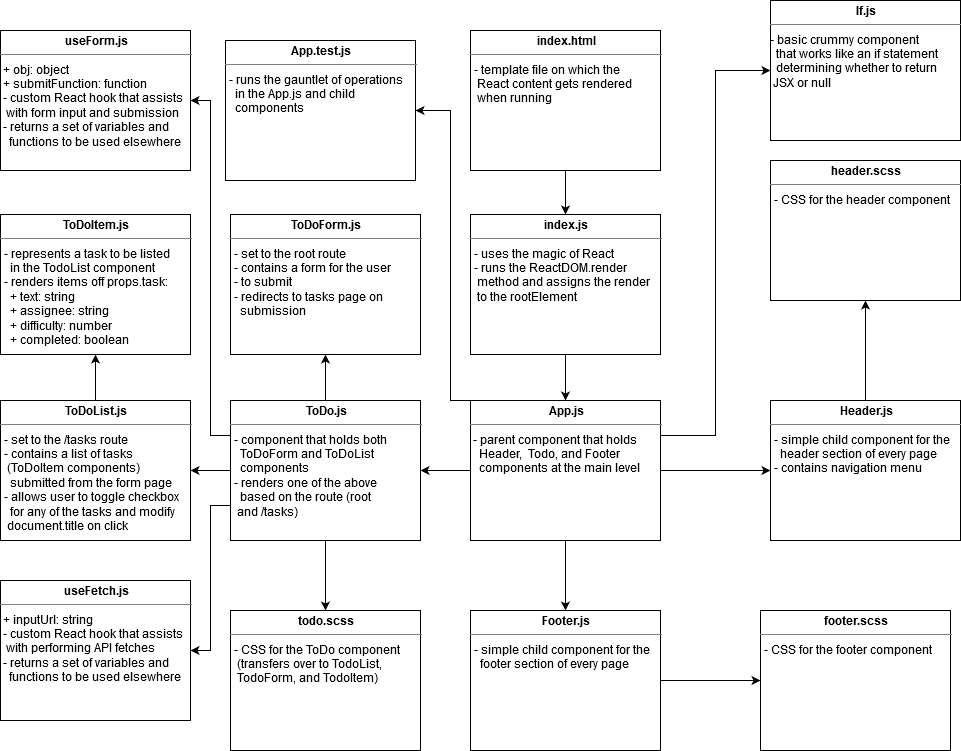

The diagram above was exported from draw.io. Its source (the exported page's mxGraphModel, read from the mxfile embedded in the PNG):
<mxGraphModel dx="2064" dy="1152" grid="1" gridSize="10" guides="1" tooltips="1" connect="1" arrows="1" fold="1" page="1" pageScale="1" pageWidth="1169" pageHeight="826" background="#ffffff" math="0" shadow="0">
  <root>
    <mxCell id="0" />
    <mxCell id="1" parent="0" />
    <mxCell id="q6Twg9itTlsAlYeJ9s0L-3" style="edgeStyle=orthogonalEdgeStyle;rounded=0;orthogonalLoop=1;jettySize=auto;html=1;exitX=0.5;exitY=1;exitDx=0;exitDy=0;" parent="1" source="uk9tYBDSgavBsX28dxRH-1" target="GB6O8fz7jtQG_ejLNZ5V-4" edge="1">
      <mxGeometry relative="1" as="geometry" />
    </mxCell>
    <mxCell id="uk9tYBDSgavBsX28dxRH-1" value="&lt;p style=&quot;margin: 0px ; margin-top: 4px ; text-align: center&quot;&gt;&lt;b&gt;index.js&lt;/b&gt;&lt;/p&gt;&lt;hr size=&quot;1&quot;&gt;&lt;p style=&quot;margin: 0px ; margin-left: 4px&quot;&gt;&lt;/p&gt;&lt;p style=&quot;margin: 0px ; margin-left: 4px&quot;&gt;- uses the magic of React&lt;br&gt;&lt;/p&gt;&lt;p style=&quot;margin: 0px ; margin-left: 4px&quot;&gt;- runs the ReactDOM.render&lt;/p&gt;&lt;p style=&quot;margin: 0px ; margin-left: 4px&quot;&gt;&amp;nbsp;method and assigns the render&lt;/p&gt;&lt;p style=&quot;margin: 0px ; margin-left: 4px&quot;&gt;&amp;nbsp;to the rootElement&lt;br&gt;&lt;/p&gt;&lt;div&gt;&lt;br&gt;&lt;/div&gt;" style="verticalAlign=top;align=left;overflow=fill;fontSize=12;fontFamily=Helvetica;html=1;rounded=0;shadow=0;comic=0;labelBackgroundColor=none;strokeWidth=1" parent="1" vertex="1">
      <mxGeometry x="640" y="224" width="190" height="140" as="geometry" />
    </mxCell>
    <mxCell id="K3M8Ouo7ulVRiXX0319i-13" style="edgeStyle=orthogonalEdgeStyle;rounded=0;orthogonalLoop=1;jettySize=auto;html=1;exitX=0.5;exitY=1;exitDx=0;exitDy=0;entryX=0.5;entryY=0;entryDx=0;entryDy=0;" parent="1" source="GB6O8fz7jtQG_ejLNZ5V-4" target="K3M8Ouo7ulVRiXX0319i-4" edge="1">
      <mxGeometry relative="1" as="geometry">
        <mxPoint x="735" y="590" as="targetPoint" />
      </mxGeometry>
    </mxCell>
    <mxCell id="9qsRnM8c-W7pU-YztOWh-4" style="edgeStyle=orthogonalEdgeStyle;rounded=0;orthogonalLoop=1;jettySize=auto;html=1;exitX=0;exitY=0.5;exitDx=0;exitDy=0;entryX=1;entryY=0.5;entryDx=0;entryDy=0;" parent="1" source="GB6O8fz7jtQG_ejLNZ5V-4" target="K3M8Ouo7ulVRiXX0319i-11" edge="1">
      <mxGeometry relative="1" as="geometry" />
    </mxCell>
    <mxCell id="9qsRnM8c-W7pU-YztOWh-7" style="edgeStyle=orthogonalEdgeStyle;rounded=0;orthogonalLoop=1;jettySize=auto;html=1;exitX=1;exitY=0.5;exitDx=0;exitDy=0;" parent="1" source="GB6O8fz7jtQG_ejLNZ5V-4" target="G0paOD6eCJ3TGS626v6K-2" edge="1">
      <mxGeometry relative="1" as="geometry" />
    </mxCell>
    <mxCell id="9qsRnM8c-W7pU-YztOWh-8" style="edgeStyle=orthogonalEdgeStyle;rounded=0;orthogonalLoop=1;jettySize=auto;html=1;exitX=1;exitY=0.25;exitDx=0;exitDy=0;entryX=0;entryY=0.5;entryDx=0;entryDy=0;" parent="1" source="GB6O8fz7jtQG_ejLNZ5V-4" target="K3M8Ouo7ulVRiXX0319i-7" edge="1">
      <mxGeometry relative="1" as="geometry" />
    </mxCell>
    <mxCell id="9qsRnM8c-W7pU-YztOWh-15" style="edgeStyle=orthogonalEdgeStyle;rounded=0;orthogonalLoop=1;jettySize=auto;html=1;exitX=0.25;exitY=0;exitDx=0;exitDy=0;entryX=1;entryY=0.5;entryDx=0;entryDy=0;" parent="1" source="GB6O8fz7jtQG_ejLNZ5V-4" target="9qsRnM8c-W7pU-YztOWh-14" edge="1">
      <mxGeometry relative="1" as="geometry">
        <Array as="points">
          <mxPoint x="620" y="410" />
          <mxPoint x="620" y="120" />
        </Array>
      </mxGeometry>
    </mxCell>
    <mxCell id="GB6O8fz7jtQG_ejLNZ5V-4" value="&lt;p style=&quot;margin: 0px ; margin-top: 4px ; text-align: center&quot;&gt;&lt;b&gt;App.js&lt;/b&gt;&lt;/p&gt;&lt;hr size=&quot;1&quot;&gt;&lt;p style=&quot;margin: 0px ; margin-left: 4px&quot;&gt;&lt;/p&gt;&lt;div&gt;&amp;nbsp;- parent component that holds&lt;/div&gt;&lt;div&gt;&amp;nbsp;&amp;nbsp; Header,&amp;nbsp; Todo, and Footer&lt;/div&gt;&lt;div&gt;&amp;nbsp;&amp;nbsp; components at the main level&lt;br&gt;&lt;/div&gt;" style="verticalAlign=top;align=left;overflow=fill;fontSize=12;fontFamily=Helvetica;html=1;rounded=0;shadow=0;comic=0;labelBackgroundColor=none;strokeWidth=1" parent="1" vertex="1">
      <mxGeometry x="640" y="410" width="190" height="140" as="geometry" />
    </mxCell>
    <mxCell id="GB6O8fz7jtQG_ejLNZ5V-8" style="edgeStyle=orthogonalEdgeStyle;rounded=0;orthogonalLoop=1;jettySize=auto;html=1;exitX=0.5;exitY=1;exitDx=0;exitDy=0;entryX=0.5;entryY=0;entryDx=0;entryDy=0;" parent="1" source="GB6O8fz7jtQG_ejLNZ5V-7" target="uk9tYBDSgavBsX28dxRH-1" edge="1">
      <mxGeometry relative="1" as="geometry" />
    </mxCell>
    <mxCell id="GB6O8fz7jtQG_ejLNZ5V-7" value="&lt;p style=&quot;margin: 0px ; margin-top: 4px ; text-align: center&quot;&gt;&lt;b&gt;index.html&lt;/b&gt;&lt;/p&gt;&lt;hr size=&quot;1&quot;&gt;&lt;p style=&quot;margin: 0px ; margin-left: 4px&quot;&gt;&lt;/p&gt;&lt;p style=&quot;margin: 0px ; margin-left: 4px&quot;&gt;- template file on which the &lt;br&gt;&lt;/p&gt;&lt;p style=&quot;margin: 0px ; margin-left: 4px&quot;&gt;&amp;nbsp;React content gets rendered&lt;/p&gt;&lt;p style=&quot;margin: 0px ; margin-left: 4px&quot;&gt;&amp;nbsp;when running&lt;br&gt;&lt;/p&gt;&lt;div&gt;&lt;br&gt;&lt;/div&gt;" style="verticalAlign=top;align=left;overflow=fill;fontSize=12;fontFamily=Helvetica;html=1;rounded=0;shadow=0;comic=0;labelBackgroundColor=none;strokeWidth=1" parent="1" vertex="1">
      <mxGeometry x="640" y="40" width="190" height="140" as="geometry" />
    </mxCell>
    <mxCell id="q6Twg9itTlsAlYeJ9s0L-4" value="&lt;p style=&quot;margin: 0px ; margin-top: 4px ; text-align: center&quot;&gt;&lt;b&gt;ToDoForm.js&lt;/b&gt;&lt;/p&gt;&lt;hr size=&quot;1&quot;&gt;&lt;p style=&quot;margin: 0px ; margin-left: 4px&quot;&gt;- set to the root route&lt;/p&gt;&lt;p style=&quot;margin: 0px ; margin-left: 4px&quot;&gt;- contains a form for the user&lt;/p&gt;&lt;p style=&quot;margin: 0px ; margin-left: 4px&quot;&gt;- to submit&lt;/p&gt;&lt;p style=&quot;margin: 0px ; margin-left: 4px&quot;&gt;- redirects to tasks page on&lt;/p&gt;&lt;p style=&quot;margin: 0px ; margin-left: 4px&quot;&gt;&amp;nbsp; submission&lt;br&gt;&lt;/p&gt;" style="verticalAlign=top;align=left;overflow=fill;fontSize=12;fontFamily=Helvetica;html=1;rounded=0;shadow=0;comic=0;labelBackgroundColor=none;strokeWidth=1" parent="1" vertex="1">
      <mxGeometry x="400" y="224" width="190" height="140" as="geometry" />
    </mxCell>
    <mxCell id="35oV2hmoFmmR48A-ImeZ-1" value="&lt;p style=&quot;margin: 0px ; margin-top: 4px ; text-align: center&quot;&gt;&lt;b&gt;todo.scss&lt;/b&gt;&lt;/p&gt;&lt;hr size=&quot;1&quot;&gt;&lt;p style=&quot;margin: 0px ; margin-left: 4px&quot;&gt;- CSS for the ToDo component&lt;/p&gt;&lt;p style=&quot;margin: 0px ; margin-left: 4px&quot;&gt;&amp;nbsp;(transfers over to TodoList,&lt;/p&gt;&lt;p style=&quot;margin: 0px ; margin-left: 4px&quot;&gt;&amp;nbsp;TodoForm, and TodoItem)&lt;br&gt;&lt;/p&gt;" style="verticalAlign=top;align=left;overflow=fill;fontSize=12;fontFamily=Helvetica;html=1;rounded=0;shadow=0;comic=0;labelBackgroundColor=none;strokeWidth=1" parent="1" vertex="1">
      <mxGeometry x="400" y="620" width="190" height="140" as="geometry" />
    </mxCell>
    <mxCell id="K3M8Ouo7ulVRiXX0319i-21" style="edgeStyle=orthogonalEdgeStyle;rounded=0;orthogonalLoop=1;jettySize=auto;html=1;exitX=0.5;exitY=0;exitDx=0;exitDy=0;entryX=0.5;entryY=1;entryDx=0;entryDy=0;" parent="1" source="G0paOD6eCJ3TGS626v6K-2" target="K3M8Ouo7ulVRiXX0319i-8" edge="1">
      <mxGeometry relative="1" as="geometry" />
    </mxCell>
    <mxCell id="G0paOD6eCJ3TGS626v6K-2" value="&lt;p style=&quot;margin: 0px ; margin-top: 4px ; text-align: center&quot;&gt;&lt;b&gt;Header.js&lt;/b&gt;&lt;/p&gt;&lt;hr size=&quot;1&quot;&gt;&lt;p style=&quot;margin: 0px ; margin-left: 4px&quot;&gt;- simple child component for the&lt;/p&gt;&lt;p style=&quot;margin: 0px ; margin-left: 4px&quot;&gt;&amp;nbsp; header section of every page&lt;/p&gt;&lt;p style=&quot;margin: 0px ; margin-left: 4px&quot;&gt;- contains navigation menu&lt;br&gt;&lt;/p&gt;" style="verticalAlign=top;align=left;overflow=fill;fontSize=12;fontFamily=Helvetica;html=1;rounded=0;shadow=0;comic=0;labelBackgroundColor=none;strokeWidth=1" parent="1" vertex="1">
      <mxGeometry x="940" y="410" width="190" height="140" as="geometry" />
    </mxCell>
    <mxCell id="9qsRnM8c-W7pU-YztOWh-3" style="edgeStyle=orthogonalEdgeStyle;rounded=0;orthogonalLoop=1;jettySize=auto;html=1;exitX=1;exitY=0.5;exitDx=0;exitDy=0;" parent="1" source="K3M8Ouo7ulVRiXX0319i-4" target="9qsRnM8c-W7pU-YztOWh-2" edge="1">
      <mxGeometry relative="1" as="geometry" />
    </mxCell>
    <mxCell id="K3M8Ouo7ulVRiXX0319i-4" value="&lt;p style=&quot;margin: 0px ; margin-top: 4px ; text-align: center&quot;&gt;&lt;b&gt;Footer.js&lt;/b&gt;&lt;/p&gt;&lt;hr size=&quot;1&quot;&gt;&lt;p style=&quot;margin: 0px ; margin-left: 4px&quot;&gt;- simple child component for the&lt;/p&gt;&lt;p style=&quot;margin: 0px ; margin-left: 4px&quot;&gt;&amp;nbsp; footer section of every page&lt;/p&gt;" style="verticalAlign=top;align=left;overflow=fill;fontSize=12;fontFamily=Helvetica;html=1;rounded=0;shadow=0;comic=0;labelBackgroundColor=none;strokeWidth=1" parent="1" vertex="1">
      <mxGeometry x="640" y="620" width="190" height="140" as="geometry" />
    </mxCell>
    <mxCell id="K3M8Ouo7ulVRiXX0319i-7" value="&lt;p style=&quot;margin: 0px ; margin-top: 4px ; text-align: center&quot;&gt;&lt;b&gt;If.js&lt;/b&gt;&lt;/p&gt;&lt;hr size=&quot;1&quot;&gt;&lt;p style=&quot;margin: 0px ; margin-left: 4px&quot;&gt;&lt;/p&gt;&lt;div&gt;- basic crummy component&lt;/div&gt;&lt;div&gt;&amp;nbsp; that works like an if statement&lt;/div&gt;&lt;div&gt;&amp;nbsp; determining whether to return&lt;/div&gt;&lt;div&gt;&amp;nbsp;JSX or null&lt;br&gt;&lt;/div&gt;" style="verticalAlign=top;align=left;overflow=fill;fontSize=12;fontFamily=Helvetica;html=1;rounded=0;shadow=0;comic=0;labelBackgroundColor=none;strokeWidth=1" parent="1" vertex="1">
      <mxGeometry x="940" y="10" width="190" height="140" as="geometry" />
    </mxCell>
    <mxCell id="K3M8Ouo7ulVRiXX0319i-8" value="&lt;p style=&quot;margin: 0px ; margin-top: 4px ; text-align: center&quot;&gt;&lt;b&gt;header.scss&lt;/b&gt;&lt;/p&gt;&lt;hr size=&quot;1&quot;&gt;&lt;p style=&quot;margin: 0px ; margin-left: 4px&quot;&gt;- CSS for the header component&lt;br&gt;&lt;/p&gt;" style="verticalAlign=top;align=left;overflow=fill;fontSize=12;fontFamily=Helvetica;html=1;rounded=0;shadow=0;comic=0;labelBackgroundColor=none;strokeWidth=1" parent="1" vertex="1">
      <mxGeometry x="940" y="170" width="190" height="140" as="geometry" />
    </mxCell>
    <mxCell id="9qsRnM8c-W7pU-YztOWh-5" style="edgeStyle=orthogonalEdgeStyle;rounded=0;orthogonalLoop=1;jettySize=auto;html=1;exitX=0.5;exitY=1;exitDx=0;exitDy=0;entryX=0.5;entryY=0;entryDx=0;entryDy=0;" parent="1" source="K3M8Ouo7ulVRiXX0319i-11" target="35oV2hmoFmmR48A-ImeZ-1" edge="1">
      <mxGeometry relative="1" as="geometry" />
    </mxCell>
    <mxCell id="9qsRnM8c-W7pU-YztOWh-9" style="edgeStyle=orthogonalEdgeStyle;rounded=0;orthogonalLoop=1;jettySize=auto;html=1;exitX=0.5;exitY=0;exitDx=0;exitDy=0;entryX=0.5;entryY=1;entryDx=0;entryDy=0;" parent="1" source="K3M8Ouo7ulVRiXX0319i-11" target="q6Twg9itTlsAlYeJ9s0L-4" edge="1">
      <mxGeometry relative="1" as="geometry" />
    </mxCell>
    <mxCell id="9qsRnM8c-W7pU-YztOWh-11" style="edgeStyle=orthogonalEdgeStyle;rounded=0;orthogonalLoop=1;jettySize=auto;html=1;exitX=0;exitY=0.5;exitDx=0;exitDy=0;entryX=1;entryY=0.5;entryDx=0;entryDy=0;" parent="1" source="K3M8Ouo7ulVRiXX0319i-11" target="9qsRnM8c-W7pU-YztOWh-10" edge="1">
      <mxGeometry relative="1" as="geometry" />
    </mxCell>
    <mxCell id="stZf7N7bx9rAvwYyDHVo-3" style="edgeStyle=orthogonalEdgeStyle;rounded=0;orthogonalLoop=1;jettySize=auto;html=1;exitX=0;exitY=0.25;exitDx=0;exitDy=0;entryX=1;entryY=0.5;entryDx=0;entryDy=0;" edge="1" parent="1" source="K3M8Ouo7ulVRiXX0319i-11" target="stZf7N7bx9rAvwYyDHVo-2">
      <mxGeometry relative="1" as="geometry" />
    </mxCell>
    <mxCell id="stZf7N7bx9rAvwYyDHVo-4" style="edgeStyle=orthogonalEdgeStyle;rounded=0;orthogonalLoop=1;jettySize=auto;html=1;exitX=0;exitY=0.75;exitDx=0;exitDy=0;entryX=1;entryY=0.5;entryDx=0;entryDy=0;" edge="1" parent="1" source="K3M8Ouo7ulVRiXX0319i-11" target="stZf7N7bx9rAvwYyDHVo-1">
      <mxGeometry relative="1" as="geometry" />
    </mxCell>
    <mxCell id="K3M8Ouo7ulVRiXX0319i-11" value="&lt;p style=&quot;margin: 0px ; margin-top: 4px ; text-align: center&quot;&gt;&lt;b&gt;ToDo.js&lt;/b&gt;&lt;/p&gt;&lt;hr size=&quot;1&quot;&gt;&lt;p style=&quot;margin: 0px ; margin-left: 4px&quot;&gt;- component that holds both&lt;/p&gt;&lt;p style=&quot;margin: 0px ; margin-left: 4px&quot;&gt;&amp;nbsp; ToDoForm and ToDoList&lt;/p&gt;&lt;p style=&quot;margin: 0px ; margin-left: 4px&quot;&gt;&amp;nbsp; components&lt;/p&gt;&lt;p style=&quot;margin: 0px ; margin-left: 4px&quot;&gt;- renders one of the above&lt;/p&gt;&lt;p style=&quot;margin: 0px ; margin-left: 4px&quot;&gt;&amp;nbsp; based on the route (root&lt;/p&gt;&lt;p style=&quot;margin: 0px ; margin-left: 4px&quot;&gt;&amp;nbsp;and /tasks)&lt;br&gt;&lt;/p&gt;&lt;p style=&quot;margin: 0px ; margin-left: 4px&quot;&gt;&amp;nbsp;&lt;br&gt;&lt;/p&gt;" style="verticalAlign=top;align=left;overflow=fill;fontSize=12;fontFamily=Helvetica;html=1;rounded=0;shadow=0;comic=0;labelBackgroundColor=none;strokeWidth=1" parent="1" vertex="1">
      <mxGeometry x="400" y="410" width="190" height="140" as="geometry" />
    </mxCell>
    <mxCell id="9qsRnM8c-W7pU-YztOWh-2" value="&lt;p style=&quot;margin: 0px ; margin-top: 4px ; text-align: center&quot;&gt;&lt;b&gt;footer.scss&lt;/b&gt;&lt;/p&gt;&lt;hr size=&quot;1&quot;&gt;&lt;p style=&quot;margin: 0px ; margin-left: 4px&quot;&gt;- CSS for the footer component&lt;br&gt;&lt;/p&gt;" style="verticalAlign=top;align=left;overflow=fill;fontSize=12;fontFamily=Helvetica;html=1;rounded=0;shadow=0;comic=0;labelBackgroundColor=none;strokeWidth=1" parent="1" vertex="1">
      <mxGeometry x="930" y="620" width="190" height="140" as="geometry" />
    </mxCell>
    <mxCell id="9qsRnM8c-W7pU-YztOWh-13" style="edgeStyle=orthogonalEdgeStyle;rounded=0;orthogonalLoop=1;jettySize=auto;html=1;exitX=0.5;exitY=0;exitDx=0;exitDy=0;entryX=0.5;entryY=1;entryDx=0;entryDy=0;" parent="1" source="9qsRnM8c-W7pU-YztOWh-10" target="9qsRnM8c-W7pU-YztOWh-12" edge="1">
      <mxGeometry relative="1" as="geometry" />
    </mxCell>
    <mxCell id="9qsRnM8c-W7pU-YztOWh-10" value="&lt;p style=&quot;margin: 0px ; margin-top: 4px ; text-align: center&quot;&gt;&lt;b&gt;ToDoList.js&lt;/b&gt;&lt;/p&gt;&lt;hr size=&quot;1&quot;&gt;&lt;p style=&quot;margin: 0px ; margin-left: 4px&quot;&gt;- set to the /tasks route&lt;/p&gt;&lt;p style=&quot;margin: 0px ; margin-left: 4px&quot;&gt;- contains a list of tasks&lt;/p&gt;&lt;p style=&quot;margin: 0px ; margin-left: 4px&quot;&gt;&amp;nbsp;(ToDoItem components)&lt;br&gt;&lt;/p&gt;&lt;p style=&quot;margin: 0px ; margin-left: 4px&quot;&gt;&amp;nbsp; submitted from the form page&lt;/p&gt;&lt;p style=&quot;margin: 0px ; margin-left: 4px&quot;&gt;- allows user to toggle checkbox&lt;/p&gt;&lt;p style=&quot;margin: 0px ; margin-left: 4px&quot;&gt;&amp;nbsp; for any of the tasks and modify&lt;/p&gt;&lt;p style=&quot;margin: 0px ; margin-left: 4px&quot;&gt;&amp;nbsp;document.title on click&lt;br&gt;&lt;/p&gt;&lt;p style=&quot;margin: 0px ; margin-left: 4px&quot;&gt;&amp;nbsp;&lt;br&gt;&lt;/p&gt;" style="verticalAlign=top;align=left;overflow=fill;fontSize=12;fontFamily=Helvetica;html=1;rounded=0;shadow=0;comic=0;labelBackgroundColor=none;strokeWidth=1" parent="1" vertex="1">
      <mxGeometry x="170" y="410" width="190" height="140" as="geometry" />
    </mxCell>
    <mxCell id="9qsRnM8c-W7pU-YztOWh-12" value="&lt;p style=&quot;margin: 0px ; margin-top: 4px ; text-align: center&quot;&gt;&lt;b&gt;ToDoItem.js&lt;/b&gt;&lt;/p&gt;&lt;hr size=&quot;1&quot;&gt;&lt;p style=&quot;margin: 0px ; margin-left: 4px&quot;&gt;- represents a task to be listed&lt;/p&gt;&lt;p style=&quot;margin: 0px ; margin-left: 4px&quot;&gt;&amp;nbsp; in the TodoList component&lt;/p&gt;&lt;p style=&quot;margin: 0px ; margin-left: 4px&quot;&gt;- renders items off props.task:&lt;/p&gt;&lt;p style=&quot;margin: 0px ; margin-left: 4px&quot;&gt;&amp;nbsp; + text: string&lt;br&gt;&lt;/p&gt;&lt;p style=&quot;margin: 0px ; margin-left: 4px&quot;&gt;&amp;nbsp; + assignee: string&lt;br&gt;&lt;/p&gt;&lt;p style=&quot;margin: 0px ; margin-left: 4px&quot;&gt;&amp;nbsp; + difficulty: number&lt;/p&gt;&lt;p style=&quot;margin: 0px ; margin-left: 4px&quot;&gt;&amp;nbsp; + completed: boolean&lt;br&gt;&lt;/p&gt;" style="verticalAlign=top;align=left;overflow=fill;fontSize=12;fontFamily=Helvetica;html=1;rounded=0;shadow=0;comic=0;labelBackgroundColor=none;strokeWidth=1" parent="1" vertex="1">
      <mxGeometry x="170" y="224" width="190" height="140" as="geometry" />
    </mxCell>
    <mxCell id="9qsRnM8c-W7pU-YztOWh-14" value="&lt;p style=&quot;margin: 0px ; margin-top: 4px ; text-align: center&quot;&gt;&lt;b&gt;App.test.js&lt;/b&gt;&lt;/p&gt;&lt;hr size=&quot;1&quot;&gt;&lt;p style=&quot;margin: 0px ; margin-left: 4px&quot;&gt;- runs the gauntlet of operations&lt;/p&gt;&lt;p style=&quot;margin: 0px ; margin-left: 4px&quot;&gt;&amp;nbsp; in the App.js and child&lt;/p&gt;&lt;p style=&quot;margin: 0px ; margin-left: 4px&quot;&gt;&amp;nbsp; components&lt;br&gt;&lt;/p&gt;" style="verticalAlign=top;align=left;overflow=fill;fontSize=12;fontFamily=Helvetica;html=1;rounded=0;shadow=0;comic=0;labelBackgroundColor=none;strokeWidth=1" parent="1" vertex="1">
      <mxGeometry x="395" y="50" width="190" height="140" as="geometry" />
    </mxCell>
    <mxCell id="stZf7N7bx9rAvwYyDHVo-1" value="&lt;p style=&quot;margin: 0px ; margin-top: 4px ; text-align: center&quot;&gt;&lt;b&gt;useFetch.js&lt;/b&gt;&lt;/p&gt;&lt;hr size=&quot;1&quot;&gt;&lt;div&gt;&amp;nbsp;+ inputUrl: string&lt;/div&gt;&lt;div&gt;&amp;nbsp;- custom React hook that assists&lt;/div&gt;&lt;div&gt;&amp;nbsp; with performing API fetches&lt;/div&gt;&lt;div&gt;&amp;nbsp;- returns a set of variables and&lt;/div&gt;&lt;div&gt;&amp;nbsp;&amp;nbsp; functions to be used elsewhere&lt;br&gt;&lt;/div&gt;&lt;p style=&quot;margin: 0px ; margin-left: 4px&quot;&gt;&amp;nbsp;&lt;br&gt;&lt;/p&gt;" style="verticalAlign=top;align=left;overflow=fill;fontSize=12;fontFamily=Helvetica;html=1;rounded=0;shadow=0;comic=0;labelBackgroundColor=none;strokeWidth=1" vertex="1" parent="1">
      <mxGeometry x="170" y="590" width="190" height="140" as="geometry" />
    </mxCell>
    <mxCell id="stZf7N7bx9rAvwYyDHVo-2" value="&lt;p style=&quot;margin: 0px ; margin-top: 4px ; text-align: center&quot;&gt;&lt;b&gt;useForm.js&lt;/b&gt;&lt;/p&gt;&lt;hr size=&quot;1&quot;&gt;&lt;div&gt;&amp;nbsp;+ obj: object&lt;/div&gt;&lt;div&gt;&amp;nbsp;+ submitFunction: function&lt;br&gt;&lt;/div&gt;&lt;div&gt;&amp;nbsp;- custom React hook that assists&lt;/div&gt;&lt;div&gt;&amp;nbsp; with form input and submission&lt;br&gt;&lt;/div&gt;&lt;div&gt;&amp;nbsp;- returns a set of variables and&lt;/div&gt;&lt;div&gt;&amp;nbsp;&amp;nbsp; functions to be used elsewhere&lt;br&gt;&lt;/div&gt;&lt;p style=&quot;margin: 0px ; margin-left: 4px&quot;&gt;&amp;nbsp;&lt;br&gt;&lt;/p&gt;" style="verticalAlign=top;align=left;overflow=fill;fontSize=12;fontFamily=Helvetica;html=1;rounded=0;shadow=0;comic=0;labelBackgroundColor=none;strokeWidth=1" vertex="1" parent="1">
      <mxGeometry x="170" y="40" width="190" height="140" as="geometry" />
    </mxCell>
  </root>
</mxGraphModel>